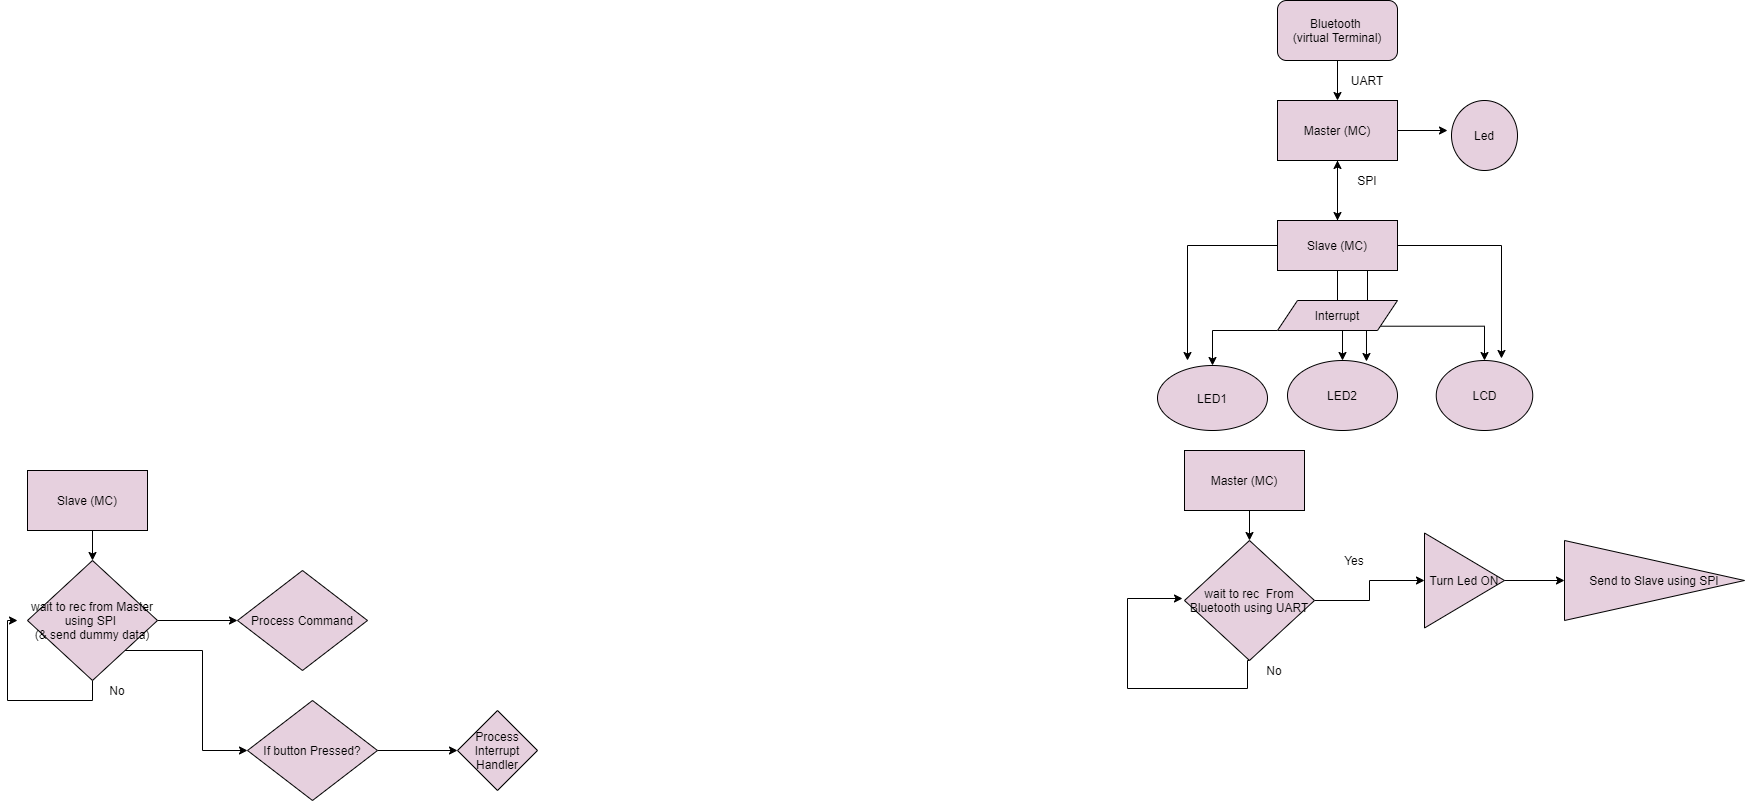

The diagram above was exported from draw.io. Its source (the exported page's mxGraphModel, read from the mxfile embedded in the PNG):
<mxGraphModel dx="2762" dy="403" grid="1" gridSize="10" guides="1" tooltips="1" connect="1" arrows="1" fold="1" page="1" pageScale="1" pageWidth="827" pageHeight="1169" math="0" shadow="0">
  <root>
    <mxCell id="0" />
    <mxCell id="1" parent="0" />
    <mxCell id="W7kqyqx5-0Jkb_fFvljJ-21" style="edgeStyle=orthogonalEdgeStyle;rounded=0;orthogonalLoop=1;jettySize=auto;html=1;exitX=0.5;exitY=1;exitDx=0;exitDy=0;entryX=0.5;entryY=0;entryDx=0;entryDy=0;" edge="1" parent="1" source="W7kqyqx5-0Jkb_fFvljJ-12" target="W7kqyqx5-0Jkb_fFvljJ-13">
      <mxGeometry relative="1" as="geometry" />
    </mxCell>
    <mxCell id="W7kqyqx5-0Jkb_fFvljJ-12" value="Bluetooth&amp;nbsp;&lt;br&gt;(virtual Terminal)" style="rounded=1;whiteSpace=wrap;html=1;fillColor=#E6D0DE;" vertex="1" parent="1">
      <mxGeometry x="240" y="140" width="120" height="60" as="geometry" />
    </mxCell>
    <mxCell id="W7kqyqx5-0Jkb_fFvljJ-22" style="edgeStyle=orthogonalEdgeStyle;rounded=0;orthogonalLoop=1;jettySize=auto;html=1;exitX=1;exitY=0.5;exitDx=0;exitDy=0;" edge="1" parent="1" source="W7kqyqx5-0Jkb_fFvljJ-13">
      <mxGeometry relative="1" as="geometry">
        <mxPoint x="410" y="270" as="targetPoint" />
      </mxGeometry>
    </mxCell>
    <mxCell id="W7kqyqx5-0Jkb_fFvljJ-23" style="edgeStyle=orthogonalEdgeStyle;rounded=0;orthogonalLoop=1;jettySize=auto;html=1;exitX=0.5;exitY=1;exitDx=0;exitDy=0;entryX=0.5;entryY=0;entryDx=0;entryDy=0;" edge="1" parent="1" source="W7kqyqx5-0Jkb_fFvljJ-13" target="W7kqyqx5-0Jkb_fFvljJ-14">
      <mxGeometry relative="1" as="geometry" />
    </mxCell>
    <mxCell id="W7kqyqx5-0Jkb_fFvljJ-13" value="Master (MC)" style="rounded=0;whiteSpace=wrap;html=1;fillColor=#E6D0DE;" vertex="1" parent="1">
      <mxGeometry x="240" y="240" width="120" height="60" as="geometry" />
    </mxCell>
    <mxCell id="W7kqyqx5-0Jkb_fFvljJ-26" style="edgeStyle=orthogonalEdgeStyle;rounded=0;orthogonalLoop=1;jettySize=auto;html=1;exitX=0.25;exitY=1;exitDx=0;exitDy=0;" edge="1" parent="1" source="W7kqyqx5-0Jkb_fFvljJ-14" target="W7kqyqx5-0Jkb_fFvljJ-17">
      <mxGeometry relative="1" as="geometry">
        <Array as="points">
          <mxPoint x="300" y="410" />
          <mxPoint x="300" y="455" />
          <mxPoint x="305" y="455" />
        </Array>
      </mxGeometry>
    </mxCell>
    <mxCell id="W7kqyqx5-0Jkb_fFvljJ-36" style="edgeStyle=orthogonalEdgeStyle;rounded=0;orthogonalLoop=1;jettySize=auto;html=1;exitX=0;exitY=0.5;exitDx=0;exitDy=0;" edge="1" parent="1" source="W7kqyqx5-0Jkb_fFvljJ-14">
      <mxGeometry relative="1" as="geometry">
        <mxPoint x="150" y="500" as="targetPoint" />
      </mxGeometry>
    </mxCell>
    <mxCell id="W7kqyqx5-0Jkb_fFvljJ-37" style="edgeStyle=orthogonalEdgeStyle;rounded=0;orthogonalLoop=1;jettySize=auto;html=1;exitX=1;exitY=0.5;exitDx=0;exitDy=0;entryX=0.676;entryY=-0.029;entryDx=0;entryDy=0;entryPerimeter=0;" edge="1" parent="1" source="W7kqyqx5-0Jkb_fFvljJ-14" target="W7kqyqx5-0Jkb_fFvljJ-20">
      <mxGeometry relative="1" as="geometry" />
    </mxCell>
    <mxCell id="W7kqyqx5-0Jkb_fFvljJ-38" style="edgeStyle=orthogonalEdgeStyle;rounded=0;orthogonalLoop=1;jettySize=auto;html=1;exitX=0.75;exitY=1;exitDx=0;exitDy=0;entryX=0.718;entryY=0.014;entryDx=0;entryDy=0;entryPerimeter=0;" edge="1" parent="1" source="W7kqyqx5-0Jkb_fFvljJ-14" target="W7kqyqx5-0Jkb_fFvljJ-17">
      <mxGeometry relative="1" as="geometry" />
    </mxCell>
    <mxCell id="W7kqyqx5-0Jkb_fFvljJ-39" style="edgeStyle=orthogonalEdgeStyle;rounded=0;orthogonalLoop=1;jettySize=auto;html=1;exitX=0.5;exitY=0;exitDx=0;exitDy=0;" edge="1" parent="1" source="W7kqyqx5-0Jkb_fFvljJ-14">
      <mxGeometry relative="1" as="geometry">
        <mxPoint x="300" y="300" as="targetPoint" />
      </mxGeometry>
    </mxCell>
    <mxCell id="W7kqyqx5-0Jkb_fFvljJ-14" value="Slave (MC)" style="rounded=0;whiteSpace=wrap;html=1;fillColor=#E6D0DE;" vertex="1" parent="1">
      <mxGeometry x="240" y="360" width="120" height="50" as="geometry" />
    </mxCell>
    <mxCell id="W7kqyqx5-0Jkb_fFvljJ-33" style="edgeStyle=orthogonalEdgeStyle;rounded=0;orthogonalLoop=1;jettySize=auto;html=1;exitX=1;exitY=1;exitDx=0;exitDy=0;entryX=0.5;entryY=0;entryDx=0;entryDy=0;" edge="1" parent="1" source="W7kqyqx5-0Jkb_fFvljJ-16" target="W7kqyqx5-0Jkb_fFvljJ-20">
      <mxGeometry relative="1" as="geometry" />
    </mxCell>
    <mxCell id="W7kqyqx5-0Jkb_fFvljJ-34" style="edgeStyle=orthogonalEdgeStyle;rounded=0;orthogonalLoop=1;jettySize=auto;html=1;exitX=0;exitY=1;exitDx=0;exitDy=0;entryX=0.5;entryY=0;entryDx=0;entryDy=0;" edge="1" parent="1" source="W7kqyqx5-0Jkb_fFvljJ-16" target="W7kqyqx5-0Jkb_fFvljJ-18">
      <mxGeometry relative="1" as="geometry">
        <mxPoint x="170" y="470" as="targetPoint" />
        <Array as="points">
          <mxPoint x="175" y="470" />
        </Array>
      </mxGeometry>
    </mxCell>
    <mxCell id="W7kqyqx5-0Jkb_fFvljJ-16" value="Interrupt" style="shape=parallelogram;perimeter=parallelogramPerimeter;whiteSpace=wrap;html=1;fixedSize=1;fillColor=#E6D0DE;" vertex="1" parent="1">
      <mxGeometry x="240" y="440" width="120" height="30" as="geometry" />
    </mxCell>
    <mxCell id="W7kqyqx5-0Jkb_fFvljJ-17" value="LED2" style="ellipse;whiteSpace=wrap;html=1;fillColor=#E6D0DE;" vertex="1" parent="1">
      <mxGeometry x="250" y="500" width="110" height="70" as="geometry" />
    </mxCell>
    <mxCell id="W7kqyqx5-0Jkb_fFvljJ-18" value="LED1" style="ellipse;whiteSpace=wrap;html=1;fillColor=#E6D0DE;" vertex="1" parent="1">
      <mxGeometry x="120" y="505" width="110" height="65" as="geometry" />
    </mxCell>
    <mxCell id="W7kqyqx5-0Jkb_fFvljJ-19" value="Led" style="ellipse;whiteSpace=wrap;html=1;fillColor=#E6D0DE;" vertex="1" parent="1">
      <mxGeometry x="414" y="240" width="66" height="70" as="geometry" />
    </mxCell>
    <mxCell id="W7kqyqx5-0Jkb_fFvljJ-20" value="LCD" style="ellipse;whiteSpace=wrap;html=1;fillColor=#E6D0DE;" vertex="1" parent="1">
      <mxGeometry x="398.75" y="500" width="96.5" height="70" as="geometry" />
    </mxCell>
    <mxCell id="W7kqyqx5-0Jkb_fFvljJ-30" value="UART" style="text;html=1;strokeColor=none;fillColor=none;align=center;verticalAlign=middle;whiteSpace=wrap;rounded=0;" vertex="1" parent="1">
      <mxGeometry x="310" y="210" width="40" height="20" as="geometry" />
    </mxCell>
    <mxCell id="W7kqyqx5-0Jkb_fFvljJ-31" value="SPI" style="text;html=1;strokeColor=none;fillColor=none;align=center;verticalAlign=middle;whiteSpace=wrap;rounded=0;" vertex="1" parent="1">
      <mxGeometry x="310" y="310" width="40" height="20" as="geometry" />
    </mxCell>
    <mxCell id="W7kqyqx5-0Jkb_fFvljJ-42" style="edgeStyle=orthogonalEdgeStyle;rounded=0;orthogonalLoop=1;jettySize=auto;html=1;exitX=0.5;exitY=1;exitDx=0;exitDy=0;entryX=0.5;entryY=0;entryDx=0;entryDy=0;" edge="1" parent="1" source="W7kqyqx5-0Jkb_fFvljJ-40" target="W7kqyqx5-0Jkb_fFvljJ-41">
      <mxGeometry relative="1" as="geometry" />
    </mxCell>
    <mxCell id="W7kqyqx5-0Jkb_fFvljJ-40" value="Master (MC)" style="rounded=0;whiteSpace=wrap;html=1;fillColor=#E6D0DE;" vertex="1" parent="1">
      <mxGeometry x="147" y="590" width="120" height="60" as="geometry" />
    </mxCell>
    <mxCell id="W7kqyqx5-0Jkb_fFvljJ-46" style="edgeStyle=orthogonalEdgeStyle;rounded=0;orthogonalLoop=1;jettySize=auto;html=1;exitX=1;exitY=0.5;exitDx=0;exitDy=0;" edge="1" parent="1" source="W7kqyqx5-0Jkb_fFvljJ-41">
      <mxGeometry relative="1" as="geometry">
        <mxPoint x="387" y="720" as="targetPoint" />
      </mxGeometry>
    </mxCell>
    <mxCell id="W7kqyqx5-0Jkb_fFvljJ-54" style="edgeStyle=orthogonalEdgeStyle;rounded=0;orthogonalLoop=1;jettySize=auto;html=1;exitX=0.5;exitY=1;exitDx=0;exitDy=0;" edge="1" parent="1" source="W7kqyqx5-0Jkb_fFvljJ-41">
      <mxGeometry relative="1" as="geometry">
        <mxPoint x="145" y="738" as="targetPoint" />
        <mxPoint x="210" y="808" as="sourcePoint" />
        <Array as="points">
          <mxPoint x="210" y="800" />
          <mxPoint x="210" y="828" />
          <mxPoint x="90" y="828" />
          <mxPoint x="90" y="738" />
        </Array>
      </mxGeometry>
    </mxCell>
    <mxCell id="W7kqyqx5-0Jkb_fFvljJ-41" value="wait to rec&amp;nbsp; From Bluetooth using UART" style="rhombus;whiteSpace=wrap;html=1;fillColor=#E6D0DE;" vertex="1" parent="1">
      <mxGeometry x="147" y="680" width="130" height="120" as="geometry" />
    </mxCell>
    <mxCell id="W7kqyqx5-0Jkb_fFvljJ-45" value="No" style="text;html=1;strokeColor=none;fillColor=none;align=center;verticalAlign=middle;whiteSpace=wrap;rounded=0;" vertex="1" parent="1">
      <mxGeometry x="217" y="800" width="40" height="20" as="geometry" />
    </mxCell>
    <mxCell id="W7kqyqx5-0Jkb_fFvljJ-47" value="Yes" style="text;html=1;strokeColor=none;fillColor=none;align=center;verticalAlign=middle;whiteSpace=wrap;rounded=0;" vertex="1" parent="1">
      <mxGeometry x="297" y="690" width="40" height="20" as="geometry" />
    </mxCell>
    <mxCell id="W7kqyqx5-0Jkb_fFvljJ-51" value="" style="edgeStyle=orthogonalEdgeStyle;rounded=0;orthogonalLoop=1;jettySize=auto;html=1;" edge="1" parent="1" source="W7kqyqx5-0Jkb_fFvljJ-49" target="W7kqyqx5-0Jkb_fFvljJ-50">
      <mxGeometry relative="1" as="geometry" />
    </mxCell>
    <mxCell id="W7kqyqx5-0Jkb_fFvljJ-49" value="Turn Led ON" style="triangle;whiteSpace=wrap;html=1;fillColor=#E6D0DE;" vertex="1" parent="1">
      <mxGeometry x="387" y="672.5" width="80" height="95" as="geometry" />
    </mxCell>
    <mxCell id="W7kqyqx5-0Jkb_fFvljJ-50" value="Send to Slave using SPI" style="triangle;whiteSpace=wrap;html=1;fillColor=#E6D0DE;" vertex="1" parent="1">
      <mxGeometry x="527" y="680" width="180" height="80" as="geometry" />
    </mxCell>
    <mxCell id="W7kqyqx5-0Jkb_fFvljJ-55" style="edgeStyle=orthogonalEdgeStyle;rounded=0;orthogonalLoop=1;jettySize=auto;html=1;exitX=0.5;exitY=1;exitDx=0;exitDy=0;entryX=0.5;entryY=0;entryDx=0;entryDy=0;" edge="1" parent="1" source="W7kqyqx5-0Jkb_fFvljJ-56" target="W7kqyqx5-0Jkb_fFvljJ-58">
      <mxGeometry relative="1" as="geometry" />
    </mxCell>
    <mxCell id="W7kqyqx5-0Jkb_fFvljJ-56" value="Slave (MC)" style="rounded=0;whiteSpace=wrap;html=1;fillColor=#E6D0DE;" vertex="1" parent="1">
      <mxGeometry x="-1010" y="610" width="120" height="60" as="geometry" />
    </mxCell>
    <mxCell id="W7kqyqx5-0Jkb_fFvljJ-57" style="edgeStyle=orthogonalEdgeStyle;rounded=0;orthogonalLoop=1;jettySize=auto;html=1;exitX=1;exitY=0.5;exitDx=0;exitDy=0;" edge="1" parent="1" source="W7kqyqx5-0Jkb_fFvljJ-58">
      <mxGeometry relative="1" as="geometry">
        <mxPoint x="-800" y="760" as="targetPoint" />
      </mxGeometry>
    </mxCell>
    <mxCell id="W7kqyqx5-0Jkb_fFvljJ-64" style="edgeStyle=orthogonalEdgeStyle;rounded=0;orthogonalLoop=1;jettySize=auto;html=1;exitX=0.5;exitY=1;exitDx=0;exitDy=0;" edge="1" parent="1" source="W7kqyqx5-0Jkb_fFvljJ-58">
      <mxGeometry relative="1" as="geometry">
        <mxPoint x="-1020" y="760" as="targetPoint" />
      </mxGeometry>
    </mxCell>
    <mxCell id="W7kqyqx5-0Jkb_fFvljJ-69" style="edgeStyle=orthogonalEdgeStyle;rounded=0;orthogonalLoop=1;jettySize=auto;html=1;exitX=1;exitY=1;exitDx=0;exitDy=0;entryX=0;entryY=0.5;entryDx=0;entryDy=0;entryPerimeter=0;" edge="1" parent="1" source="W7kqyqx5-0Jkb_fFvljJ-58" target="W7kqyqx5-0Jkb_fFvljJ-68">
      <mxGeometry relative="1" as="geometry">
        <mxPoint x="-810" y="900" as="targetPoint" />
      </mxGeometry>
    </mxCell>
    <mxCell id="W7kqyqx5-0Jkb_fFvljJ-58" value="wait to rec from Master using SPI&amp;nbsp;&lt;br&gt;(&amp;amp; send dummy data)" style="rhombus;whiteSpace=wrap;html=1;fillColor=#E6D0DE;" vertex="1" parent="1">
      <mxGeometry x="-1010" y="700" width="130" height="120" as="geometry" />
    </mxCell>
    <mxCell id="W7kqyqx5-0Jkb_fFvljJ-59" value="No" style="text;html=1;strokeColor=none;fillColor=none;align=center;verticalAlign=middle;whiteSpace=wrap;rounded=0;" vertex="1" parent="1">
      <mxGeometry x="-940" y="820" width="40" height="20" as="geometry" />
    </mxCell>
    <mxCell id="W7kqyqx5-0Jkb_fFvljJ-66" value="Process Command" style="rhombus;whiteSpace=wrap;html=1;fillColor=#E6D0DE;" vertex="1" parent="1">
      <mxGeometry x="-800" y="710" width="130" height="100" as="geometry" />
    </mxCell>
    <mxCell id="W7kqyqx5-0Jkb_fFvljJ-71" style="edgeStyle=orthogonalEdgeStyle;rounded=0;orthogonalLoop=1;jettySize=auto;html=1;exitX=1;exitY=0.5;exitDx=0;exitDy=0;entryX=0;entryY=0.5;entryDx=0;entryDy=0;" edge="1" parent="1" source="W7kqyqx5-0Jkb_fFvljJ-68" target="W7kqyqx5-0Jkb_fFvljJ-70">
      <mxGeometry relative="1" as="geometry" />
    </mxCell>
    <mxCell id="W7kqyqx5-0Jkb_fFvljJ-68" value="If button Pressed?" style="rhombus;whiteSpace=wrap;html=1;fillColor=#E6D0DE;" vertex="1" parent="1">
      <mxGeometry x="-790" y="840" width="130" height="100" as="geometry" />
    </mxCell>
    <mxCell id="W7kqyqx5-0Jkb_fFvljJ-70" value="Process Interrupt Handler" style="rhombus;whiteSpace=wrap;html=1;fillColor=#E6D0DE;" vertex="1" parent="1">
      <mxGeometry x="-580" y="850" width="80" height="80" as="geometry" />
    </mxCell>
  </root>
</mxGraphModel>